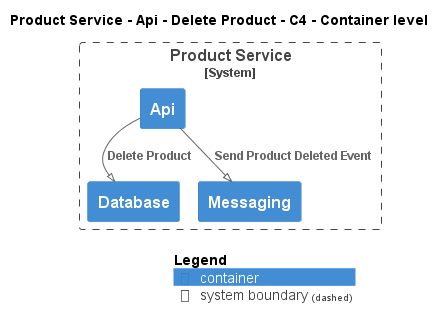

The diagram above was rendered by PlantUML. Its source (embedded in the PNG):
@startuml
!pragma layout smetana
!include ..\..\..\..\..\..\..\.c4s\C4_Container.puml

AddElementTag("c4interflow:lifecycle:new", $bgColor=green, $fontColor=#ffffff, $borderColor=green, $shadowing="False")
AddElementTag("c4interflow:lifecycle:changed", $bgColor=orange, $fontColor=#ffffff, $borderColor=orange, $shadowing="False")
AddElementTag("c4interflow:lifecycle:removed", $bgColor=red, $fontColor=#ffffff, $borderColor=red, $shadowing="False")

AddRelTag("c4interflow:lifecycle:new", $textColor=green, $lineColor=green)
AddRelTag("c4interflow:lifecycle:changed", $textColor=orange, $lineColor=orange)
AddRelTag("c4interflow:lifecycle:removed", $textColor=red, $lineColor=red)

SHOW_PERSON_PORTRAIT()
LAYOUT_TOP_DOWN()

skinparam linetype polyline

title Product Service - Api - Delete Product - C4 - Container level


System_Boundary(ECommercePlatform.SoftwareSystems.ProductService, "Product Service") {
    Container(ECommercePlatform.SoftwareSystems.ProductService.Containers.Api, "Api", "", "")
    Container(ECommercePlatform.SoftwareSystems.ProductService.Containers.Database, "Database", "", "")
    Container(ECommercePlatform.SoftwareSystems.ProductService.Containers.Messaging, "Messaging", "", "")
}

Rel(ECommercePlatform.SoftwareSystems.ProductService.Containers.Api, ECommercePlatform.SoftwareSystems.ProductService.Containers.Database, "Delete Product")
Rel(ECommercePlatform.SoftwareSystems.ProductService.Containers.Api, ECommercePlatform.SoftwareSystems.ProductService.Containers.Messaging, "Send Product Deleted Event")


SHOW_LEGEND()
@enduml